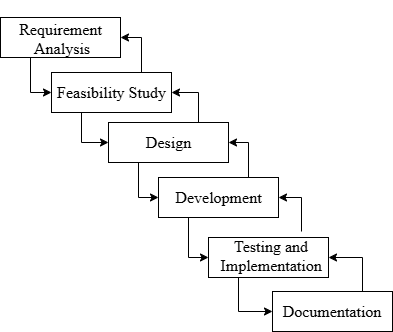

The diagram above was exported from draw.io. Its source (the exported page's mxGraphModel, read from the mxfile embedded in the PNG):
<mxGraphModel dx="1050" dy="575" grid="1" gridSize="10" guides="1" tooltips="1" connect="1" arrows="1" fold="1" page="1" pageScale="1" pageWidth="850" pageHeight="1100" background="none" math="0" shadow="0">
  <root>
    <mxCell id="0" />
    <mxCell id="1" parent="0" />
    <mxCell id="S67rj0qu6NNAPS-06h7b-2" style="edgeStyle=orthogonalEdgeStyle;rounded=0;orthogonalLoop=1;jettySize=auto;html=1;exitX=0.25;exitY=1;exitDx=0;exitDy=0;entryX=0;entryY=0.5;entryDx=0;entryDy=0;" edge="1" parent="1" source="oEGv4GMXr2rDHdztcZfW-1" target="oEGv4GMXr2rDHdztcZfW-6">
      <mxGeometry relative="1" as="geometry" />
    </mxCell>
    <mxCell id="oEGv4GMXr2rDHdztcZfW-1" value="" style="rounded=0;whiteSpace=wrap;html=1;fontFamily=Times New Roman;verticalAlign=middle;spacing=0;fontSize=16;" parent="1" vertex="1">
      <mxGeometry x="40" y="120" width="120" height="40" as="geometry" />
    </mxCell>
    <mxCell id="S67rj0qu6NNAPS-06h7b-3" style="edgeStyle=orthogonalEdgeStyle;rounded=0;orthogonalLoop=1;jettySize=auto;html=1;exitX=0.75;exitY=0;exitDx=0;exitDy=0;entryX=1;entryY=0.5;entryDx=0;entryDy=0;" edge="1" parent="1" source="oEGv4GMXr2rDHdztcZfW-6" target="oEGv4GMXr2rDHdztcZfW-1">
      <mxGeometry relative="1" as="geometry" />
    </mxCell>
    <mxCell id="S67rj0qu6NNAPS-06h7b-4" style="edgeStyle=orthogonalEdgeStyle;rounded=0;orthogonalLoop=1;jettySize=auto;html=1;exitX=0.25;exitY=1;exitDx=0;exitDy=0;entryX=0;entryY=0.5;entryDx=0;entryDy=0;" edge="1" parent="1" source="oEGv4GMXr2rDHdztcZfW-6" target="oEGv4GMXr2rDHdztcZfW-18">
      <mxGeometry relative="1" as="geometry" />
    </mxCell>
    <mxCell id="oEGv4GMXr2rDHdztcZfW-6" value="" style="rounded=0;whiteSpace=wrap;html=1;fontFamily=Times New Roman;verticalAlign=middle;spacing=0;fontSize=16;" parent="1" vertex="1">
      <mxGeometry x="91" y="175" width="120" height="40" as="geometry" />
    </mxCell>
    <mxCell id="S67rj0qu6NNAPS-06h7b-7" style="edgeStyle=orthogonalEdgeStyle;rounded=0;orthogonalLoop=1;jettySize=auto;html=1;exitX=0.75;exitY=0;exitDx=0;exitDy=0;entryX=1;entryY=0.5;entryDx=0;entryDy=0;" edge="1" parent="1" source="oEGv4GMXr2rDHdztcZfW-17" target="oEGv4GMXr2rDHdztcZfW-18">
      <mxGeometry relative="1" as="geometry" />
    </mxCell>
    <mxCell id="S67rj0qu6NNAPS-06h7b-8" style="edgeStyle=orthogonalEdgeStyle;rounded=0;orthogonalLoop=1;jettySize=auto;html=1;exitX=0.25;exitY=1;exitDx=0;exitDy=0;entryX=0;entryY=0.5;entryDx=0;entryDy=0;" edge="1" parent="1" source="oEGv4GMXr2rDHdztcZfW-17" target="oEGv4GMXr2rDHdztcZfW-19">
      <mxGeometry relative="1" as="geometry" />
    </mxCell>
    <mxCell id="oEGv4GMXr2rDHdztcZfW-17" value="" style="rounded=0;whiteSpace=wrap;html=1;fontFamily=Times New Roman;verticalAlign=middle;spacing=0;fontSize=16;" parent="1" vertex="1">
      <mxGeometry x="198" y="280" width="120" height="40" as="geometry" />
    </mxCell>
    <mxCell id="S67rj0qu6NNAPS-06h7b-5" style="edgeStyle=orthogonalEdgeStyle;rounded=0;orthogonalLoop=1;jettySize=auto;html=1;exitX=0.75;exitY=0;exitDx=0;exitDy=0;entryX=1;entryY=0.5;entryDx=0;entryDy=0;" edge="1" parent="1" source="oEGv4GMXr2rDHdztcZfW-18" target="oEGv4GMXr2rDHdztcZfW-6">
      <mxGeometry relative="1" as="geometry" />
    </mxCell>
    <mxCell id="S67rj0qu6NNAPS-06h7b-6" style="edgeStyle=orthogonalEdgeStyle;rounded=0;orthogonalLoop=1;jettySize=auto;html=1;exitX=0.25;exitY=1;exitDx=0;exitDy=0;entryX=0;entryY=0.5;entryDx=0;entryDy=0;" edge="1" parent="1" source="oEGv4GMXr2rDHdztcZfW-18" target="oEGv4GMXr2rDHdztcZfW-17">
      <mxGeometry relative="1" as="geometry" />
    </mxCell>
    <mxCell id="oEGv4GMXr2rDHdztcZfW-18" value="" style="rounded=0;whiteSpace=wrap;html=1;fontFamily=Times New Roman;verticalAlign=middle;spacing=0;fontSize=16;" parent="1" vertex="1">
      <mxGeometry x="148" y="225" width="120" height="40" as="geometry" />
    </mxCell>
    <mxCell id="S67rj0qu6NNAPS-06h7b-12" style="edgeStyle=orthogonalEdgeStyle;rounded=0;orthogonalLoop=1;jettySize=auto;html=1;exitX=0.25;exitY=1;exitDx=0;exitDy=0;entryX=0;entryY=0.5;entryDx=0;entryDy=0;" edge="1" parent="1" source="oEGv4GMXr2rDHdztcZfW-19" target="oEGv4GMXr2rDHdztcZfW-20">
      <mxGeometry relative="1" as="geometry" />
    </mxCell>
    <mxCell id="oEGv4GMXr2rDHdztcZfW-19" value="" style="rounded=0;whiteSpace=wrap;html=1;fontFamily=Times New Roman;verticalAlign=middle;spacing=0;fontSize=16;" parent="1" vertex="1">
      <mxGeometry x="248" y="340" width="120" height="40" as="geometry" />
    </mxCell>
    <mxCell id="S67rj0qu6NNAPS-06h7b-10" style="edgeStyle=orthogonalEdgeStyle;rounded=0;orthogonalLoop=1;jettySize=auto;html=1;exitX=0.75;exitY=0;exitDx=0;exitDy=0;entryX=1;entryY=0.5;entryDx=0;entryDy=0;" edge="1" parent="1" source="oEGv4GMXr2rDHdztcZfW-20" target="oEGv4GMXr2rDHdztcZfW-19">
      <mxGeometry relative="1" as="geometry" />
    </mxCell>
    <mxCell id="oEGv4GMXr2rDHdztcZfW-20" value="" style="rounded=0;whiteSpace=wrap;html=1;fontFamily=Times New Roman;verticalAlign=middle;spacing=0;fontSize=16;" parent="1" vertex="1">
      <mxGeometry x="312" y="394" width="120" height="40" as="geometry" />
    </mxCell>
    <mxCell id="oEGv4GMXr2rDHdztcZfW-30" value="     &lt;br style=&quot;font-size: 16px;&quot;&gt;Requirement&lt;br style=&quot;font-size: 16px;&quot;&gt;&amp;nbsp;Analysis" style="text;strokeColor=none;fillColor=none;align=center;verticalAlign=middle;rounded=0;html=1;fontFamily=Times New Roman;fontSize=16;" parent="1" vertex="1">
      <mxGeometry x="70" y="117" width="60" height="30" as="geometry" />
    </mxCell>
    <mxCell id="oEGv4GMXr2rDHdztcZfW-31" value="Feasibility Study" style="text;strokeColor=none;fillColor=none;align=center;verticalAlign=middle;rounded=0;html=1;fontFamily=Times New Roman;fontSize=16;" parent="1" vertex="1">
      <mxGeometry x="121" y="180" width="60" height="30" as="geometry" />
    </mxCell>
    <mxCell id="oEGv4GMXr2rDHdztcZfW-32" value="Design" style="text;strokeColor=none;fillColor=none;align=center;verticalAlign=middle;rounded=0;html=1;fontFamily=Times New Roman;fontSize=16;" parent="1" vertex="1">
      <mxGeometry x="178" y="230" width="60" height="30" as="geometry" />
    </mxCell>
    <mxCell id="oEGv4GMXr2rDHdztcZfW-33" value="Development" style="text;strokeColor=none;fillColor=none;align=center;verticalAlign=middle;rounded=0;html=1;fontFamily=Times New Roman;fontSize=16;" parent="1" vertex="1">
      <mxGeometry x="228" y="285" width="60" height="30" as="geometry" />
    </mxCell>
    <mxCell id="S67rj0qu6NNAPS-06h7b-9" style="edgeStyle=orthogonalEdgeStyle;rounded=0;orthogonalLoop=1;jettySize=auto;html=1;exitX=1;exitY=0;exitDx=0;exitDy=0;entryX=1;entryY=0.5;entryDx=0;entryDy=0;" edge="1" parent="1" source="oEGv4GMXr2rDHdztcZfW-34" target="oEGv4GMXr2rDHdztcZfW-17">
      <mxGeometry relative="1" as="geometry" />
    </mxCell>
    <mxCell id="oEGv4GMXr2rDHdztcZfW-34" value="     &#10;Testing and Implementation   " style="text;strokeColor=none;fillColor=none;align=center;verticalAlign=middle;rounded=0;whiteSpace=wrap;fontFamily=Times New Roman;fontSize=16;" parent="1" vertex="1">
      <mxGeometry x="281" y="334" width="60" height="30" as="geometry" />
    </mxCell>
    <mxCell id="oEGv4GMXr2rDHdztcZfW-35" value="Documentation" style="text;strokeColor=none;fillColor=none;align=center;verticalAlign=middle;rounded=0;html=1;whiteSpace=wrap;fontFamily=Times New Roman;fontSize=16;" parent="1" vertex="1">
      <mxGeometry x="342" y="399" width="60" height="30" as="geometry" />
    </mxCell>
  </root>
</mxGraphModel>